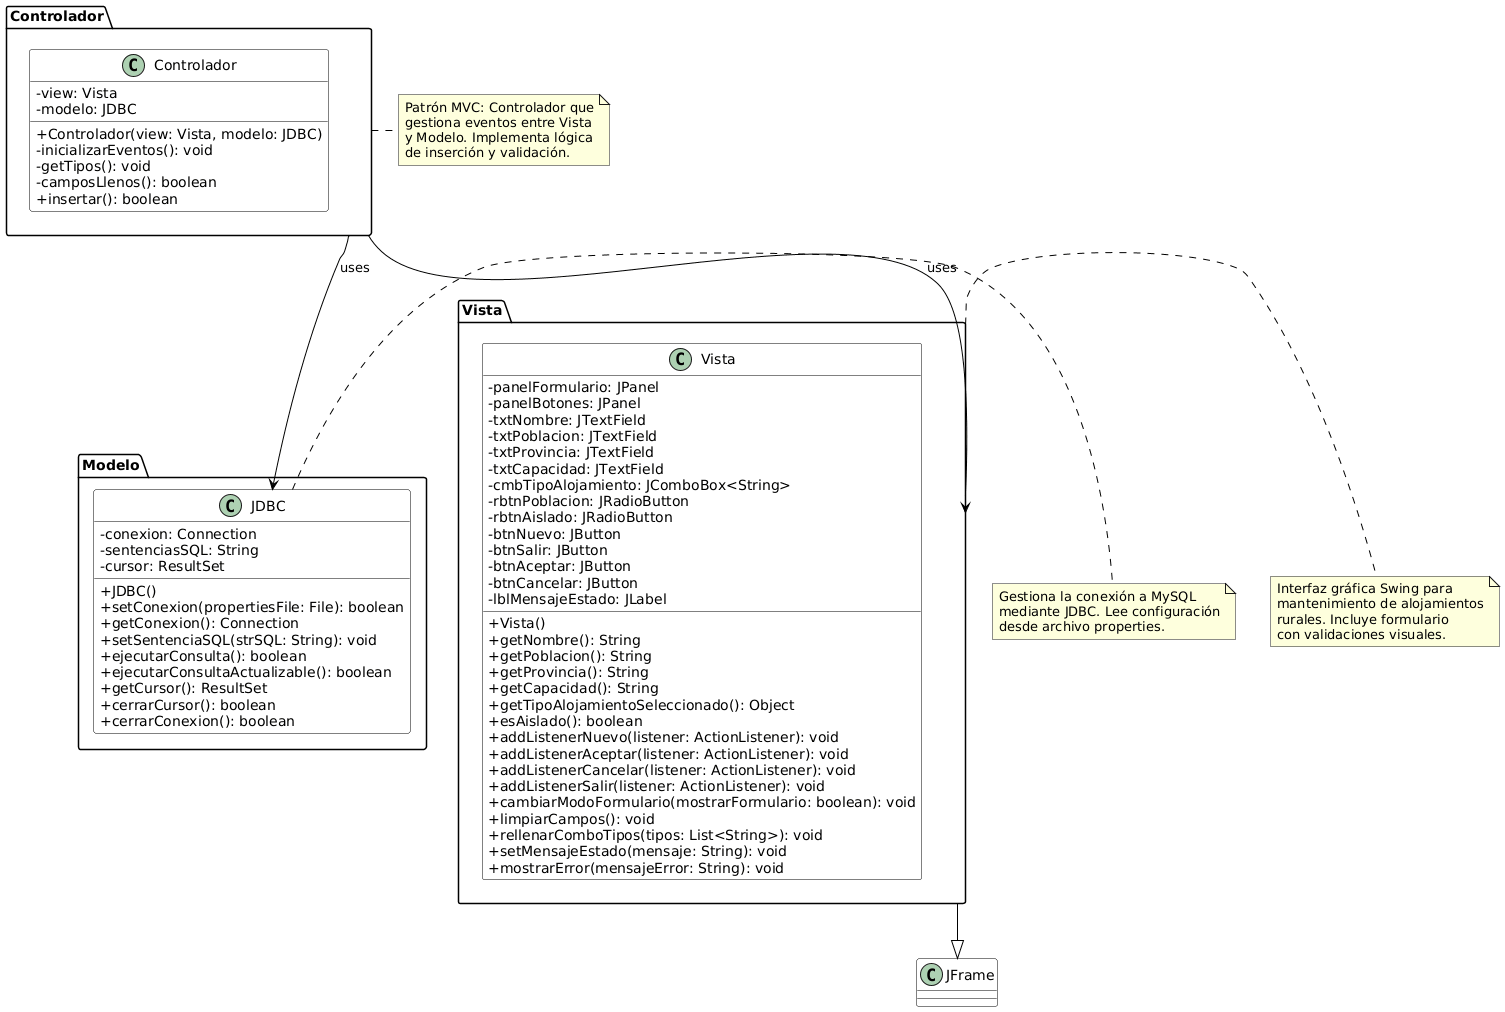

The diagram above was rendered by PlantUML. Its source (embedded in the PNG):
@startuml
skinparam classAttributeIconSize 0
skinparam class {
    BackgroundColor White
    ArrowColor Black
    BorderColor Black
}
' Paquetes
package "Modelo" {
    class JDBC {
        -conexion: Connection
        -sentenciasSQL: String
        -cursor: ResultSet
        +JDBC()
        +setConexion(propertiesFile: File): boolean
        +getConexion(): Connection
        +setSentenciaSQL(strSQL: String): void
        +ejecutarConsulta(): boolean
        +ejecutarConsultaActualizable(): boolean
        +getCursor(): ResultSet
        +cerrarCursor(): boolean
        +cerrarConexion(): boolean
    }
}
package "Vista" {
    class Vista {
        -panelFormulario: JPanel
        -panelBotones: JPanel
        -txtNombre: JTextField
        -txtPoblacion: JTextField
        -txtProvincia: JTextField
        -txtCapacidad: JTextField
        -cmbTipoAlojamiento: JComboBox<String>
        -rbtnPoblacion: JRadioButton
        -rbtnAislado: JRadioButton
        -btnNuevo: JButton
        -btnSalir: JButton
        -btnAceptar: JButton
        -btnCancelar: JButton
        -lblMensajeEstado: JLabel
        +Vista()
        +getNombre(): String
        +getPoblacion(): String
        +getProvincia(): String
        +getCapacidad(): String
        +getTipoAlojamientoSeleccionado(): Object
        +esAislado(): boolean
        +addListenerNuevo(listener: ActionListener): void
        +addListenerAceptar(listener: ActionListener): void
        +addListenerCancelar(listener: ActionListener): void
        +addListenerSalir(listener: ActionListener): void
        +cambiarModoFormulario(mostrarFormulario: boolean): void
        +limpiarCampos(): void
        +rellenarComboTipos(tipos: List<String>): void
        +setMensajeEstado(mensaje: String): void
        +mostrarError(mensajeError: String): void
    }
}
package "Controlador" {
    class Controlador {
        -view: Vista
        -modelo: JDBC
        +Controlador(view: Vista, modelo: JDBC)
        -inicializarEventos(): void
        -getTipos(): void
        -camposLlenos(): boolean
        +insertar(): boolean
    }
}

' Herencias
Vista --|> JFrame
' Relaciones MVC
Controlador --> Vista : uses
Controlador --> JDBC : uses
note right of JDBC
  Gestiona la conexión a MySQL
  mediante JDBC. Lee configuración
  desde archivo properties.
end note
note right of Vista
  Interfaz gráfica Swing para
  mantenimiento de alojamientos
  rurales. Incluye formulario
  con validaciones visuales.
end note
note right of Controlador
  Patrón MVC: Controlador que
  gestiona eventos entre Vista
  y Modelo. Implementa lógica
  de inserción y validación.
end note
@enduml